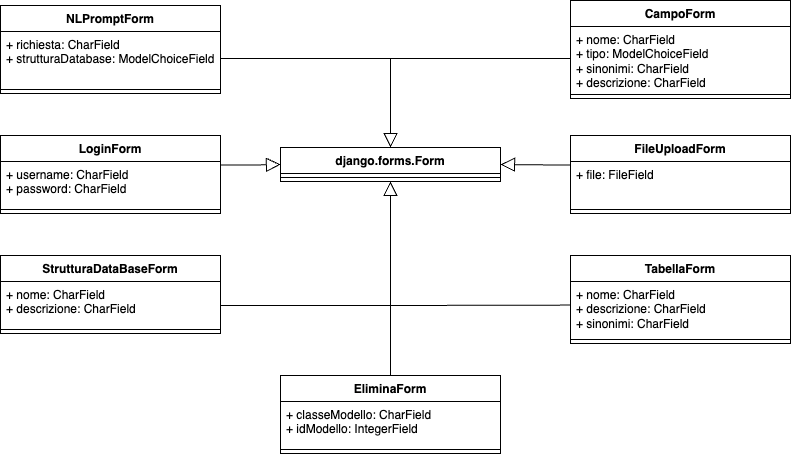

The diagram above was exported from draw.io. Its source (the exported page's mxGraphModel, read from the mxfile embedded in the PNG):
<mxGraphModel dx="983" dy="567" grid="1" gridSize="10" guides="1" tooltips="1" connect="1" arrows="1" fold="1" page="1" pageScale="1" pageWidth="827" pageHeight="1169" math="0" shadow="0">
  <root>
    <mxCell id="0" />
    <mxCell id="1" parent="0" />
    <mxCell id="D-XMbLWnC_rA6_JntFCk-1" value="django.forms.Form" style="swimlane;fontStyle=1;align=center;verticalAlign=top;childLayout=stackLayout;horizontal=1;startSize=26;horizontalStack=0;resizeParent=1;resizeParentMax=0;resizeLast=0;collapsible=1;marginBottom=0;whiteSpace=wrap;html=1;" parent="1" vertex="1">
      <mxGeometry x="290" y="332" width="220" height="34" as="geometry" />
    </mxCell>
    <mxCell id="D-XMbLWnC_rA6_JntFCk-3" value="" style="line;strokeWidth=1;fillColor=none;align=left;verticalAlign=middle;spacingTop=-1;spacingLeft=3;spacingRight=3;rotatable=0;labelPosition=right;points=[];portConstraint=eastwest;strokeColor=inherit;" parent="D-XMbLWnC_rA6_JntFCk-1" vertex="1">
      <mxGeometry y="26" width="220" height="8" as="geometry" />
    </mxCell>
    <mxCell id="7-ptea7ktRRmBrYb7tk8-1" value="NLPromptForm" style="swimlane;fontStyle=1;align=center;verticalAlign=top;childLayout=stackLayout;horizontal=1;startSize=26;horizontalStack=0;resizeParent=1;resizeParentMax=0;resizeLast=0;collapsible=1;marginBottom=0;whiteSpace=wrap;html=1;" parent="1" vertex="1">
      <mxGeometry x="10" y="190" width="220" height="88" as="geometry" />
    </mxCell>
    <mxCell id="7-ptea7ktRRmBrYb7tk8-2" value="+ richiesta: CharField&lt;div&gt;+ strutturaDatabase:&amp;nbsp;&lt;span style=&quot;background-color: initial;&quot;&gt;ModelChoiceField&lt;/span&gt;&lt;/div&gt;" style="text;strokeColor=none;fillColor=none;align=left;verticalAlign=top;spacingLeft=4;spacingRight=4;overflow=hidden;rotatable=0;points=[[0,0.5],[1,0.5]];portConstraint=eastwest;whiteSpace=wrap;html=1;" parent="7-ptea7ktRRmBrYb7tk8-1" vertex="1">
      <mxGeometry y="26" width="220" height="54" as="geometry" />
    </mxCell>
    <mxCell id="7-ptea7ktRRmBrYb7tk8-3" value="" style="line;strokeWidth=1;fillColor=none;align=left;verticalAlign=middle;spacingTop=-1;spacingLeft=3;spacingRight=3;rotatable=0;labelPosition=right;points=[];portConstraint=eastwest;strokeColor=inherit;" parent="7-ptea7ktRRmBrYb7tk8-1" vertex="1">
      <mxGeometry y="80" width="220" height="8" as="geometry" />
    </mxCell>
    <mxCell id="Qnt-AMw07bpt17ZTarc_-1" value="LoginForm" style="swimlane;fontStyle=1;align=center;verticalAlign=top;childLayout=stackLayout;horizontal=1;startSize=26;horizontalStack=0;resizeParent=1;resizeParentMax=0;resizeLast=0;collapsible=1;marginBottom=0;whiteSpace=wrap;html=1;" parent="1" vertex="1">
      <mxGeometry x="10" y="320" width="220" height="78" as="geometry" />
    </mxCell>
    <mxCell id="Qnt-AMw07bpt17ZTarc_-2" value="+ username: CharField&lt;div&gt;+ password: CharField&lt;/div&gt;" style="text;strokeColor=none;fillColor=none;align=left;verticalAlign=top;spacingLeft=4;spacingRight=4;overflow=hidden;rotatable=0;points=[[0,0.5],[1,0.5]];portConstraint=eastwest;whiteSpace=wrap;html=1;" parent="Qnt-AMw07bpt17ZTarc_-1" vertex="1">
      <mxGeometry y="26" width="220" height="44" as="geometry" />
    </mxCell>
    <mxCell id="Qnt-AMw07bpt17ZTarc_-3" value="" style="line;strokeWidth=1;fillColor=none;align=left;verticalAlign=middle;spacingTop=-1;spacingLeft=3;spacingRight=3;rotatable=0;labelPosition=right;points=[];portConstraint=eastwest;strokeColor=inherit;" parent="Qnt-AMw07bpt17ZTarc_-1" vertex="1">
      <mxGeometry y="70" width="220" height="8" as="geometry" />
    </mxCell>
    <mxCell id="Qnt-AMw07bpt17ZTarc_-5" value="StrutturaDataBaseForm" style="swimlane;fontStyle=1;align=center;verticalAlign=top;childLayout=stackLayout;horizontal=1;startSize=26;horizontalStack=0;resizeParent=1;resizeParentMax=0;resizeLast=0;collapsible=1;marginBottom=0;whiteSpace=wrap;html=1;" parent="1" vertex="1">
      <mxGeometry x="10" y="440" width="220" height="78" as="geometry" />
    </mxCell>
    <mxCell id="Qnt-AMw07bpt17ZTarc_-6" value="+ nome: CharField&lt;div&gt;+ descrizione: CharField&lt;/div&gt;" style="text;strokeColor=none;fillColor=none;align=left;verticalAlign=top;spacingLeft=4;spacingRight=4;overflow=hidden;rotatable=0;points=[[0,0.5],[1,0.5]];portConstraint=eastwest;whiteSpace=wrap;html=1;" parent="Qnt-AMw07bpt17ZTarc_-5" vertex="1">
      <mxGeometry y="26" width="220" height="44" as="geometry" />
    </mxCell>
    <mxCell id="Qnt-AMw07bpt17ZTarc_-7" value="" style="line;strokeWidth=1;fillColor=none;align=left;verticalAlign=middle;spacingTop=-1;spacingLeft=3;spacingRight=3;rotatable=0;labelPosition=right;points=[];portConstraint=eastwest;strokeColor=inherit;" parent="Qnt-AMw07bpt17ZTarc_-5" vertex="1">
      <mxGeometry y="70" width="220" height="8" as="geometry" />
    </mxCell>
    <mxCell id="Qnt-AMw07bpt17ZTarc_-8" value="TabellaForm" style="swimlane;fontStyle=1;align=center;verticalAlign=top;childLayout=stackLayout;horizontal=1;startSize=26;horizontalStack=0;resizeParent=1;resizeParentMax=0;resizeLast=0;collapsible=1;marginBottom=0;whiteSpace=wrap;html=1;" parent="1" vertex="1">
      <mxGeometry x="580" y="440" width="220" height="88" as="geometry" />
    </mxCell>
    <mxCell id="Qnt-AMw07bpt17ZTarc_-9" value="+ nome: CharField&lt;div&gt;+ descrizione: CharField&lt;/div&gt;&lt;div&gt;+ sinonimi: CharField&lt;/div&gt;" style="text;strokeColor=none;fillColor=none;align=left;verticalAlign=top;spacingLeft=4;spacingRight=4;overflow=hidden;rotatable=0;points=[[0,0.5],[1,0.5]];portConstraint=eastwest;whiteSpace=wrap;html=1;" parent="Qnt-AMw07bpt17ZTarc_-8" vertex="1">
      <mxGeometry y="26" width="220" height="54" as="geometry" />
    </mxCell>
    <mxCell id="Qnt-AMw07bpt17ZTarc_-10" value="" style="line;strokeWidth=1;fillColor=none;align=left;verticalAlign=middle;spacingTop=-1;spacingLeft=3;spacingRight=3;rotatable=0;labelPosition=right;points=[];portConstraint=eastwest;strokeColor=inherit;" parent="Qnt-AMw07bpt17ZTarc_-8" vertex="1">
      <mxGeometry y="80" width="220" height="8" as="geometry" />
    </mxCell>
    <mxCell id="J5GOTD44uuF1sDq0GqKV-1" value="CampoForm" style="swimlane;fontStyle=1;align=center;verticalAlign=top;childLayout=stackLayout;horizontal=1;startSize=26;horizontalStack=0;resizeParent=1;resizeParentMax=0;resizeLast=0;collapsible=1;marginBottom=0;whiteSpace=wrap;html=1;" parent="1" vertex="1">
      <mxGeometry x="580" y="185" width="220" height="98" as="geometry" />
    </mxCell>
    <mxCell id="bAFDYa-NXrg8zX9v4F2s-3" style="edgeStyle=none;rounded=0;orthogonalLoop=1;jettySize=auto;html=1;exitX=0;exitY=0.5;exitDx=0;exitDy=0;endArrow=none;endFill=0;" parent="J5GOTD44uuF1sDq0GqKV-1" source="J5GOTD44uuF1sDq0GqKV-2" edge="1">
      <mxGeometry relative="1" as="geometry">
        <mxPoint x="-180" y="58" as="targetPoint" />
      </mxGeometry>
    </mxCell>
    <mxCell id="J5GOTD44uuF1sDq0GqKV-2" value="+ nome: CharField&lt;div&gt;+ tipo: ModelChoiceField&lt;/div&gt;&lt;div&gt;+ sinonimi: CharField&lt;/div&gt;&lt;div&gt;+ descrizione: CharField&lt;/div&gt;" style="text;strokeColor=none;fillColor=none;align=left;verticalAlign=top;spacingLeft=4;spacingRight=4;overflow=hidden;rotatable=0;points=[[0,0.5],[1,0.5]];portConstraint=eastwest;whiteSpace=wrap;html=1;" parent="J5GOTD44uuF1sDq0GqKV-1" vertex="1">
      <mxGeometry y="26" width="220" height="64" as="geometry" />
    </mxCell>
    <mxCell id="J5GOTD44uuF1sDq0GqKV-3" value="" style="line;strokeWidth=1;fillColor=none;align=left;verticalAlign=middle;spacingTop=-1;spacingLeft=3;spacingRight=3;rotatable=0;labelPosition=right;points=[];portConstraint=eastwest;strokeColor=inherit;" parent="J5GOTD44uuF1sDq0GqKV-1" vertex="1">
      <mxGeometry y="90" width="220" height="8" as="geometry" />
    </mxCell>
    <mxCell id="3gzillIqb_YbKrqGVgnr-1" value="FileUploadForm" style="swimlane;fontStyle=1;align=center;verticalAlign=top;childLayout=stackLayout;horizontal=1;startSize=26;horizontalStack=0;resizeParent=1;resizeParentMax=0;resizeLast=0;collapsible=1;marginBottom=0;whiteSpace=wrap;html=1;" parent="1" vertex="1">
      <mxGeometry x="580" y="320" width="220" height="78" as="geometry" />
    </mxCell>
    <mxCell id="3gzillIqb_YbKrqGVgnr-2" value="+ file: FileField" style="text;strokeColor=none;fillColor=none;align=left;verticalAlign=top;spacingLeft=4;spacingRight=4;overflow=hidden;rotatable=0;points=[[0,0.5],[1,0.5]];portConstraint=eastwest;whiteSpace=wrap;html=1;" parent="3gzillIqb_YbKrqGVgnr-1" vertex="1">
      <mxGeometry y="26" width="220" height="44" as="geometry" />
    </mxCell>
    <mxCell id="3gzillIqb_YbKrqGVgnr-3" value="" style="line;strokeWidth=1;fillColor=none;align=left;verticalAlign=middle;spacingTop=-1;spacingLeft=3;spacingRight=3;rotatable=0;labelPosition=right;points=[];portConstraint=eastwest;strokeColor=inherit;" parent="3gzillIqb_YbKrqGVgnr-1" vertex="1">
      <mxGeometry y="70" width="220" height="8" as="geometry" />
    </mxCell>
    <mxCell id="bAFDYa-NXrg8zX9v4F2s-1" value="" style="edgeStyle=orthogonalEdgeStyle;html=1;endSize=12;endArrow=block;endFill=0;rounded=0;entryX=0.5;entryY=1;entryDx=0;entryDy=0;exitX=1;exitY=0.5;exitDx=0;exitDy=0;" parent="1" source="Qnt-AMw07bpt17ZTarc_-5" target="D-XMbLWnC_rA6_JntFCk-1" edge="1">
      <mxGeometry width="160" relative="1" as="geometry">
        <mxPoint x="260" y="483" as="sourcePoint" />
        <mxPoint x="460" y="490" as="targetPoint" />
        <Array as="points">
          <mxPoint x="230" y="490" />
          <mxPoint x="400" y="490" />
        </Array>
      </mxGeometry>
    </mxCell>
    <mxCell id="jxeSq7M8Ctd6FqLXL_53-1" value="" style="edgeStyle=orthogonalEdgeStyle;html=1;endSize=12;endArrow=block;endFill=0;rounded=0;entryX=0.5;entryY=0;entryDx=0;entryDy=0;exitX=1;exitY=0.5;exitDx=0;exitDy=0;" parent="1" source="7-ptea7ktRRmBrYb7tk8-2" target="D-XMbLWnC_rA6_JntFCk-1" edge="1">
      <mxGeometry width="160" relative="1" as="geometry">
        <mxPoint x="270" y="233.5" as="sourcePoint" />
        <mxPoint x="430" y="233.5" as="targetPoint" />
      </mxGeometry>
    </mxCell>
    <mxCell id="jxeSq7M8Ctd6FqLXL_53-2" value="" style="edgeStyle=orthogonalEdgeStyle;html=1;endSize=12;endArrow=block;endFill=0;rounded=0;entryX=0;entryY=0.5;entryDx=0;entryDy=0;exitX=1.002;exitY=0.082;exitDx=0;exitDy=0;exitPerimeter=0;" parent="1" source="Qnt-AMw07bpt17ZTarc_-2" target="D-XMbLWnC_rA6_JntFCk-1" edge="1">
      <mxGeometry width="160" relative="1" as="geometry">
        <mxPoint x="320" y="510" as="sourcePoint" />
        <mxPoint x="480" y="510" as="targetPoint" />
      </mxGeometry>
    </mxCell>
    <mxCell id="bAFDYa-NXrg8zX9v4F2s-4" value="" style="edgeStyle=none;html=1;endSize=12;endArrow=block;endFill=0;rounded=0;entryX=1;entryY=0.5;entryDx=0;entryDy=0;exitX=-0.002;exitY=0.082;exitDx=0;exitDy=0;exitPerimeter=0;" parent="1" source="3gzillIqb_YbKrqGVgnr-2" target="D-XMbLWnC_rA6_JntFCk-1" edge="1">
      <mxGeometry width="160" relative="1" as="geometry">
        <mxPoint x="370" y="580" as="sourcePoint" />
        <mxPoint x="530" y="580" as="targetPoint" />
      </mxGeometry>
    </mxCell>
    <mxCell id="bAFDYa-NXrg8zX9v4F2s-2" style="edgeStyle=none;rounded=0;orthogonalLoop=1;jettySize=auto;html=1;endArrow=none;endFill=0;exitX=0;exitY=0.437;exitDx=0;exitDy=0;exitPerimeter=0;" parent="1" source="Qnt-AMw07bpt17ZTarc_-9" edge="1">
      <mxGeometry relative="1" as="geometry">
        <mxPoint x="400" y="490" as="targetPoint" />
        <mxPoint x="570" y="490" as="sourcePoint" />
      </mxGeometry>
    </mxCell>
    <mxCell id="4J6cMo-581RF29pnL_SX-4" style="edgeStyle=orthogonalEdgeStyle;rounded=0;orthogonalLoop=1;jettySize=auto;html=1;exitX=0.5;exitY=0;exitDx=0;exitDy=0;endArrow=none;endFill=0;" parent="1" source="4J6cMo-581RF29pnL_SX-1" edge="1">
      <mxGeometry relative="1" as="geometry">
        <mxPoint x="400" y="490" as="targetPoint" />
      </mxGeometry>
    </mxCell>
    <mxCell id="4J6cMo-581RF29pnL_SX-1" value="EliminaForm" style="swimlane;fontStyle=1;align=center;verticalAlign=top;childLayout=stackLayout;horizontal=1;startSize=26;horizontalStack=0;resizeParent=1;resizeParentMax=0;resizeLast=0;collapsible=1;marginBottom=0;whiteSpace=wrap;html=1;" parent="1" vertex="1">
      <mxGeometry x="290" y="560" width="220" height="78" as="geometry" />
    </mxCell>
    <mxCell id="4J6cMo-581RF29pnL_SX-2" value="+ classeModello: CharField&lt;div&gt;+ idModello:&amp;nbsp;IntegerField&lt;/div&gt;" style="text;strokeColor=none;fillColor=none;align=left;verticalAlign=top;spacingLeft=4;spacingRight=4;overflow=hidden;rotatable=0;points=[[0,0.5],[1,0.5]];portConstraint=eastwest;whiteSpace=wrap;html=1;" parent="4J6cMo-581RF29pnL_SX-1" vertex="1">
      <mxGeometry y="26" width="220" height="44" as="geometry" />
    </mxCell>
    <mxCell id="4J6cMo-581RF29pnL_SX-3" value="" style="line;strokeWidth=1;fillColor=none;align=left;verticalAlign=middle;spacingTop=-1;spacingLeft=3;spacingRight=3;rotatable=0;labelPosition=right;points=[];portConstraint=eastwest;strokeColor=inherit;" parent="4J6cMo-581RF29pnL_SX-1" vertex="1">
      <mxGeometry y="70" width="220" height="8" as="geometry" />
    </mxCell>
  </root>
</mxGraphModel>